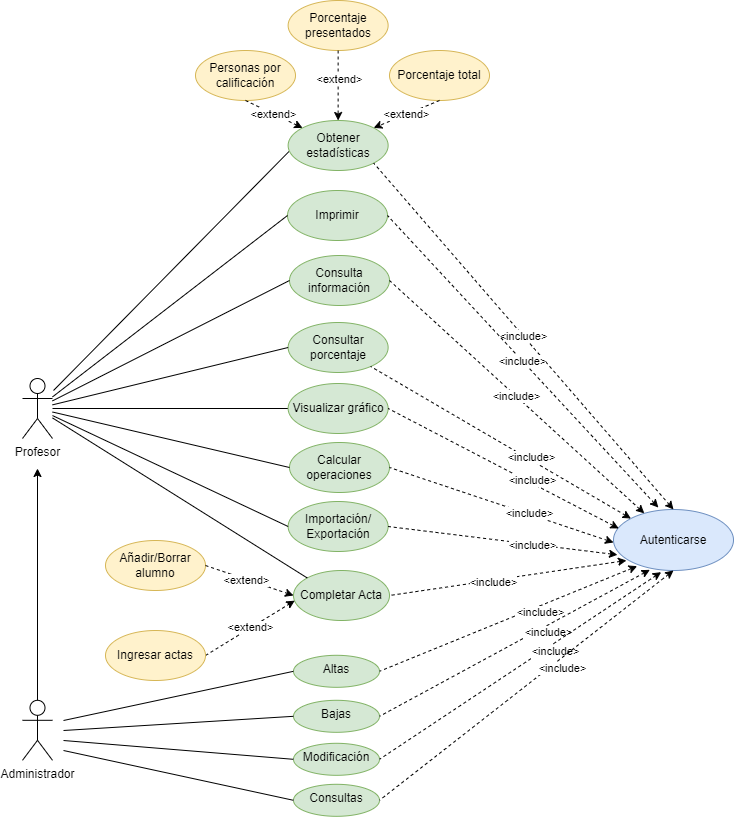

The diagram above was exported from draw.io. Its source (the exported page's mxGraphModel, read from the mxfile embedded in the PNG):
<mxGraphModel dx="1185" dy="642" grid="1" gridSize="10" guides="1" tooltips="1" connect="1" arrows="1" fold="1" page="1" pageScale="1" pageWidth="827" pageHeight="1169" math="0" shadow="0">
  <root>
    <mxCell id="0" />
    <mxCell id="1" parent="0" />
    <mxCell id="zZZXgTxn9UNxtTzHdWUM-27" value="" style="edgeStyle=none;rounded=0;orthogonalLoop=1;jettySize=auto;html=1;startArrow=none;startFill=0;endArrow=none;endFill=0;entryX=0;entryY=0.5;entryDx=0;entryDy=0;" parent="1" source="cgr96UEIId0hP9-SYYG8-3" target="zZZXgTxn9UNxtTzHdWUM-12" edge="1">
      <mxGeometry relative="1" as="geometry">
        <mxPoint x="140" y="580" as="sourcePoint" />
        <mxPoint x="172" y="625" as="targetPoint" />
      </mxGeometry>
    </mxCell>
    <mxCell id="cgr96UEIId0hP9-SYYG8-3" value="Profesor" style="shape=umlActor;verticalLabelPosition=bottom;verticalAlign=top;html=1;outlineConnect=0;" parent="1" vertex="1">
      <mxGeometry x="99" y="538" width="30" height="60" as="geometry" />
    </mxCell>
    <mxCell id="cgr96UEIId0hP9-SYYG8-6" value="" style="edgeStyle=orthogonalEdgeStyle;rounded=0;orthogonalLoop=1;jettySize=auto;html=1;" parent="1" source="cgr96UEIId0hP9-SYYG8-4" edge="1">
      <mxGeometry relative="1" as="geometry">
        <mxPoint x="114" y="628" as="targetPoint" />
      </mxGeometry>
    </mxCell>
    <mxCell id="cgr96UEIId0hP9-SYYG8-4" value="Administrador" style="shape=umlActor;verticalLabelPosition=bottom;verticalAlign=top;html=1;outlineConnect=0;" parent="1" vertex="1">
      <mxGeometry x="99" y="859.81" width="30" height="60" as="geometry" />
    </mxCell>
    <mxCell id="zZZXgTxn9UNxtTzHdWUM-1" value="Completar Acta" style="ellipse;whiteSpace=wrap;html=1;fillColor=#d5e8d4;strokeColor=#82b366;" parent="1" vertex="1">
      <mxGeometry x="370" y="730" width="96" height="50" as="geometry" />
    </mxCell>
    <mxCell id="zZZXgTxn9UNxtTzHdWUM-2" value="Añadir/Borrar alumno" style="ellipse;whiteSpace=wrap;html=1;fillColor=#fff2cc;strokeColor=#d6b656;" parent="1" vertex="1">
      <mxGeometry x="182" y="700" width="100" height="50" as="geometry" />
    </mxCell>
    <mxCell id="zZZXgTxn9UNxtTzHdWUM-23" value="&amp;lt;extend&amp;gt;" style="edgeStyle=none;rounded=0;orthogonalLoop=1;jettySize=auto;html=1;dashed=1;startArrow=none;startFill=0;endArrow=classic;endFill=1;entryX=0.013;entryY=0.603;entryDx=0;entryDy=0;exitX=1;exitY=0.5;exitDx=0;exitDy=0;entryPerimeter=0;" parent="1" source="zZZXgTxn9UNxtTzHdWUM-3" edge="1" target="zZZXgTxn9UNxtTzHdWUM-1">
      <mxGeometry relative="1" as="geometry">
        <mxPoint x="465.6300000000033" y="447.5" as="targetPoint" />
        <mxPoint x="593" y="481" as="sourcePoint" />
      </mxGeometry>
    </mxCell>
    <mxCell id="zZZXgTxn9UNxtTzHdWUM-3" value="Ingresar actas" style="ellipse;whiteSpace=wrap;html=1;fillColor=#fff2cc;strokeColor=#d6b656;" parent="1" vertex="1">
      <mxGeometry x="182" y="790" width="100" height="50" as="geometry" />
    </mxCell>
    <mxCell id="zZZXgTxn9UNxtTzHdWUM-4" value="Autenticarse" style="ellipse;whiteSpace=wrap;html=1;fillColor=#dae8fc;strokeColor=#6c8ebf;" parent="1" vertex="1">
      <mxGeometry x="690" y="669" width="120" height="61" as="geometry" />
    </mxCell>
    <mxCell id="zZZXgTxn9UNxtTzHdWUM-6" value="Consulta información" style="ellipse;whiteSpace=wrap;html=1;fillColor=#d5e8d4;strokeColor=#82b366;" parent="1" vertex="1">
      <mxGeometry x="366" y="415" width="100" height="50" as="geometry" />
    </mxCell>
    <mxCell id="zZZXgTxn9UNxtTzHdWUM-7" value="Obtener estadísticas" style="ellipse;whiteSpace=wrap;html=1;fillColor=#d5e8d4;strokeColor=#82b366;" parent="1" vertex="1">
      <mxGeometry x="364.63" y="280" width="100" height="50" as="geometry" />
    </mxCell>
    <mxCell id="zZZXgTxn9UNxtTzHdWUM-8" value="Personas por calificación" style="ellipse;whiteSpace=wrap;html=1;fillColor=#fff2cc;strokeColor=#d6b656;" parent="1" vertex="1">
      <mxGeometry x="272" y="210" width="100" height="50" as="geometry" />
    </mxCell>
    <mxCell id="zZZXgTxn9UNxtTzHdWUM-9" value="Porcentaje presentados" style="ellipse;whiteSpace=wrap;html=1;fillColor=#fff2cc;strokeColor=#d6b656;" parent="1" vertex="1">
      <mxGeometry x="364.63" y="160" width="100" height="50" as="geometry" />
    </mxCell>
    <mxCell id="zZZXgTxn9UNxtTzHdWUM-10" value="Porcentaje total" style="ellipse;whiteSpace=wrap;html=1;fillColor=#fff2cc;strokeColor=#d6b656;" parent="1" vertex="1">
      <mxGeometry x="466" y="210" width="100" height="50" as="geometry" />
    </mxCell>
    <mxCell id="zZZXgTxn9UNxtTzHdWUM-11" value="Consultar porcentaje" style="ellipse;whiteSpace=wrap;html=1;fillColor=#d5e8d4;strokeColor=#82b366;" parent="1" vertex="1">
      <mxGeometry x="364.63" y="482" width="100" height="50" as="geometry" />
    </mxCell>
    <mxCell id="zZZXgTxn9UNxtTzHdWUM-12" value="Visualizar gráfico" style="ellipse;whiteSpace=wrap;html=1;fillColor=#d5e8d4;strokeColor=#82b366;" parent="1" vertex="1">
      <mxGeometry x="364.63" y="543" width="100" height="50" as="geometry" />
    </mxCell>
    <mxCell id="zZZXgTxn9UNxtTzHdWUM-13" value="Calcular operaciones" style="ellipse;whiteSpace=wrap;html=1;fillColor=#d5e8d4;strokeColor=#82b366;" parent="1" vertex="1">
      <mxGeometry x="366" y="602" width="100" height="50" as="geometry" />
    </mxCell>
    <mxCell id="zZZXgTxn9UNxtTzHdWUM-14" value="&lt;div&gt;Importación/&lt;/div&gt;&lt;div&gt;Exportación&lt;/div&gt;" style="ellipse;whiteSpace=wrap;html=1;fillColor=#d5e8d4;strokeColor=#82b366;" parent="1" vertex="1">
      <mxGeometry x="364.63" y="661" width="100" height="50" as="geometry" />
    </mxCell>
    <mxCell id="zZZXgTxn9UNxtTzHdWUM-21" value="" style="endArrow=none;html=1;rounded=0;dashed=1;endFill=0;startArrow=classic;startFill=1;entryX=1;entryY=0.5;entryDx=0;entryDy=0;exitX=0.108;exitY=0.836;exitDx=0;exitDy=0;exitPerimeter=0;" parent="1" source="zZZXgTxn9UNxtTzHdWUM-4" target="zZZXgTxn9UNxtTzHdWUM-1" edge="1">
      <mxGeometry width="50" height="50" relative="1" as="geometry">
        <mxPoint x="710" y="720" as="sourcePoint" />
        <mxPoint x="660" y="500" as="targetPoint" />
      </mxGeometry>
    </mxCell>
    <mxCell id="pHFzg12_VomqZbDH1kPa-2" value="&amp;lt;include&amp;gt;" style="edgeLabel;html=1;align=center;verticalAlign=middle;resizable=0;points=[];" vertex="1" connectable="0" parent="zZZXgTxn9UNxtTzHdWUM-21">
      <mxGeometry x="0.1322" y="2" relative="1" as="geometry">
        <mxPoint as="offset" />
      </mxGeometry>
    </mxCell>
    <mxCell id="zZZXgTxn9UNxtTzHdWUM-24" value="" style="edgeStyle=none;rounded=0;orthogonalLoop=1;jettySize=auto;html=1;dashed=1;startArrow=none;startFill=0;endArrow=classic;endFill=1;exitX=1;exitY=0.5;exitDx=0;exitDy=0;entryX=0;entryY=0.5;entryDx=0;entryDy=0;" parent="1" source="zZZXgTxn9UNxtTzHdWUM-2" target="zZZXgTxn9UNxtTzHdWUM-1" edge="1">
      <mxGeometry relative="1" as="geometry">
        <mxPoint x="526.9246624505203" y="357.38012522559484" as="sourcePoint" />
        <mxPoint x="360" y="750" as="targetPoint" />
      </mxGeometry>
    </mxCell>
    <mxCell id="pHFzg12_VomqZbDH1kPa-1" value="&amp;lt;extend&amp;gt;" style="edgeLabel;html=1;align=center;verticalAlign=middle;resizable=0;points=[];" vertex="1" connectable="0" parent="zZZXgTxn9UNxtTzHdWUM-24">
      <mxGeometry x="-0.3509" y="-2" relative="1" as="geometry">
        <mxPoint x="13" y="3" as="offset" />
      </mxGeometry>
    </mxCell>
    <mxCell id="zZZXgTxn9UNxtTzHdWUM-34" value="&amp;lt;include&amp;gt;" style="edgeStyle=none;rounded=0;orthogonalLoop=1;jettySize=auto;html=1;startArrow=classic;startFill=1;endArrow=none;endFill=0;entryX=1;entryY=0.5;entryDx=0;entryDy=0;dashed=1;" parent="1" source="zZZXgTxn9UNxtTzHdWUM-4" target="zZZXgTxn9UNxtTzHdWUM-6" edge="1">
      <mxGeometry relative="1" as="geometry">
        <mxPoint x="610" y="470" as="sourcePoint" />
        <mxPoint x="260.0124793313023" y="409.0585197840078" as="targetPoint" />
      </mxGeometry>
    </mxCell>
    <mxCell id="1rF-I418FPxQjAwmoIBI-1" value="&amp;lt;include&amp;gt;" style="edgeStyle=none;rounded=0;orthogonalLoop=1;jettySize=auto;html=1;startArrow=classic;startFill=1;endArrow=none;endFill=0;entryX=1;entryY=1;entryDx=0;entryDy=0;dashed=1;exitX=0.5;exitY=0;exitDx=0;exitDy=0;" parent="1" source="zZZXgTxn9UNxtTzHdWUM-4" target="zZZXgTxn9UNxtTzHdWUM-7" edge="1">
      <mxGeometry relative="1" as="geometry">
        <mxPoint x="700" y="265" as="sourcePoint" />
        <mxPoint x="390" y="445" as="targetPoint" />
      </mxGeometry>
    </mxCell>
    <mxCell id="1rF-I418FPxQjAwmoIBI-3" value="&amp;lt;extend&amp;gt;" style="endArrow=classic;html=1;rounded=0;dashed=1;entryX=1;entryY=0;entryDx=0;entryDy=0;exitX=0.5;exitY=1;exitDx=0;exitDy=0;" parent="1" source="zZZXgTxn9UNxtTzHdWUM-10" target="zZZXgTxn9UNxtTzHdWUM-7" edge="1">
      <mxGeometry width="50" height="50" relative="1" as="geometry">
        <mxPoint x="720.63" y="465.5" as="sourcePoint" />
        <mxPoint x="770.63" y="415.5" as="targetPoint" />
      </mxGeometry>
    </mxCell>
    <mxCell id="1rF-I418FPxQjAwmoIBI-4" value="" style="endArrow=classic;html=1;rounded=0;dashed=1;exitX=0.5;exitY=1;exitDx=0;exitDy=0;entryX=0.5;entryY=0;entryDx=0;entryDy=0;" parent="1" source="zZZXgTxn9UNxtTzHdWUM-9" target="zZZXgTxn9UNxtTzHdWUM-7" edge="1">
      <mxGeometry width="50" height="50" relative="1" as="geometry">
        <mxPoint x="660.63" y="365" as="sourcePoint" />
        <mxPoint x="431" y="280" as="targetPoint" />
      </mxGeometry>
    </mxCell>
    <mxCell id="pHFzg12_VomqZbDH1kPa-16" value="&amp;lt;extend&amp;gt;" style="edgeLabel;html=1;align=center;verticalAlign=middle;resizable=0;points=[];" vertex="1" connectable="0" parent="1rF-I418FPxQjAwmoIBI-4">
      <mxGeometry x="-0.1673" y="1" relative="1" as="geometry">
        <mxPoint as="offset" />
      </mxGeometry>
    </mxCell>
    <mxCell id="1rF-I418FPxQjAwmoIBI-5" value="&amp;lt;extend&amp;gt;" style="endArrow=classic;html=1;rounded=0;dashed=1;exitX=0.5;exitY=1;exitDx=0;exitDy=0;entryX=0;entryY=0;entryDx=0;entryDy=0;" parent="1" source="zZZXgTxn9UNxtTzHdWUM-8" target="zZZXgTxn9UNxtTzHdWUM-7" edge="1">
      <mxGeometry width="50" height="50" relative="1" as="geometry">
        <mxPoint x="660.63" y="290.5" as="sourcePoint" />
        <mxPoint x="570.63" y="270" as="targetPoint" />
      </mxGeometry>
    </mxCell>
    <mxCell id="1rF-I418FPxQjAwmoIBI-6" value="" style="endArrow=none;html=1;rounded=0;dashed=1;endFill=0;startArrow=classic;startFill=1;exitX=0;exitY=0;exitDx=0;exitDy=0;" parent="1" source="zZZXgTxn9UNxtTzHdWUM-4" target="zZZXgTxn9UNxtTzHdWUM-11" edge="1">
      <mxGeometry width="50" height="50" relative="1" as="geometry">
        <mxPoint x="582" y="609" as="sourcePoint" />
        <mxPoint x="362" y="729" as="targetPoint" />
      </mxGeometry>
    </mxCell>
    <mxCell id="1rF-I418FPxQjAwmoIBI-7" value="&amp;lt;include&amp;gt;" style="edgeLabel;html=1;align=center;verticalAlign=middle;resizable=0;points=[];" parent="1rF-I418FPxQjAwmoIBI-6" vertex="1" connectable="0">
      <mxGeometry x="-0.1672" y="2" relative="1" as="geometry">
        <mxPoint x="10" as="offset" />
      </mxGeometry>
    </mxCell>
    <mxCell id="1rF-I418FPxQjAwmoIBI-8" value="" style="endArrow=none;html=1;rounded=0;dashed=1;endFill=0;startArrow=classic;startFill=1;entryX=1;entryY=0.5;entryDx=0;entryDy=0;exitX=0.044;exitY=0.311;exitDx=0;exitDy=0;exitPerimeter=0;" parent="1" source="zZZXgTxn9UNxtTzHdWUM-4" target="zZZXgTxn9UNxtTzHdWUM-12" edge="1">
      <mxGeometry width="50" height="50" relative="1" as="geometry">
        <mxPoint x="572" y="619" as="sourcePoint" />
        <mxPoint x="378.6299999999969" y="744" as="targetPoint" />
      </mxGeometry>
    </mxCell>
    <mxCell id="1rF-I418FPxQjAwmoIBI-9" value="&amp;lt;include&amp;gt;" style="edgeLabel;html=1;align=center;verticalAlign=middle;resizable=0;points=[];" parent="1rF-I418FPxQjAwmoIBI-8" vertex="1" connectable="0">
      <mxGeometry x="-0.1672" y="2" relative="1" as="geometry">
        <mxPoint x="10" as="offset" />
      </mxGeometry>
    </mxCell>
    <mxCell id="1rF-I418FPxQjAwmoIBI-10" value="" style="endArrow=none;html=1;rounded=0;dashed=1;endFill=0;startArrow=classic;startFill=1;entryX=1;entryY=0.5;entryDx=0;entryDy=0;exitX=0;exitY=0.541;exitDx=0;exitDy=0;exitPerimeter=0;" parent="1" source="zZZXgTxn9UNxtTzHdWUM-4" target="zZZXgTxn9UNxtTzHdWUM-13" edge="1">
      <mxGeometry width="50" height="50" relative="1" as="geometry">
        <mxPoint x="572" y="649" as="sourcePoint" />
        <mxPoint x="378.6299999999969" y="799" as="targetPoint" />
      </mxGeometry>
    </mxCell>
    <mxCell id="1rF-I418FPxQjAwmoIBI-11" value="&amp;lt;include&amp;gt;" style="edgeLabel;html=1;align=center;verticalAlign=middle;resizable=0;points=[];" parent="1rF-I418FPxQjAwmoIBI-10" vertex="1" connectable="0">
      <mxGeometry x="-0.1672" y="2" relative="1" as="geometry">
        <mxPoint x="10" as="offset" />
      </mxGeometry>
    </mxCell>
    <mxCell id="1rF-I418FPxQjAwmoIBI-12" value="" style="endArrow=none;html=1;rounded=0;dashed=1;endFill=0;startArrow=classic;startFill=1;entryX=1;entryY=0.5;entryDx=0;entryDy=0;exitX=0.033;exitY=0.743;exitDx=0;exitDy=0;exitPerimeter=0;" parent="1" source="zZZXgTxn9UNxtTzHdWUM-4" target="zZZXgTxn9UNxtTzHdWUM-14" edge="1">
      <mxGeometry width="50" height="50" relative="1" as="geometry">
        <mxPoint x="592" y="689" as="sourcePoint" />
        <mxPoint x="376" y="864" as="targetPoint" />
      </mxGeometry>
    </mxCell>
    <mxCell id="1rF-I418FPxQjAwmoIBI-13" value="&amp;lt;include&amp;gt;" style="edgeLabel;html=1;align=center;verticalAlign=middle;resizable=0;points=[];" parent="1rF-I418FPxQjAwmoIBI-12" vertex="1" connectable="0">
      <mxGeometry x="-0.1672" y="2" relative="1" as="geometry">
        <mxPoint x="10" as="offset" />
      </mxGeometry>
    </mxCell>
    <mxCell id="1rF-I418FPxQjAwmoIBI-16" value="Altas" style="ellipse;whiteSpace=wrap;html=1;verticalAlign=top;fillColor=#d5e8d4;strokeColor=#82b366;" parent="1" vertex="1">
      <mxGeometry x="370" y="814.81" width="86" height="32" as="geometry" />
    </mxCell>
    <mxCell id="1rF-I418FPxQjAwmoIBI-18" value="Bajas" style="ellipse;whiteSpace=wrap;html=1;verticalAlign=top;fillColor=#d5e8d4;strokeColor=#82b366;" parent="1" vertex="1">
      <mxGeometry x="370" y="859.81" width="86" height="32" as="geometry" />
    </mxCell>
    <mxCell id="1rF-I418FPxQjAwmoIBI-19" value="Modificación" style="ellipse;whiteSpace=wrap;html=1;verticalAlign=top;fillColor=#d5e8d4;strokeColor=#82b366;" parent="1" vertex="1">
      <mxGeometry x="370" y="902.81" width="86" height="32" as="geometry" />
    </mxCell>
    <mxCell id="1rF-I418FPxQjAwmoIBI-20" value="Consultas" style="ellipse;whiteSpace=wrap;html=1;verticalAlign=top;fillColor=#d5e8d4;strokeColor=#82b366;" parent="1" vertex="1">
      <mxGeometry x="370" y="943.81" width="86" height="32" as="geometry" />
    </mxCell>
    <mxCell id="1rF-I418FPxQjAwmoIBI-25" value="" style="edgeStyle=none;rounded=0;orthogonalLoop=1;jettySize=auto;html=1;startArrow=none;startFill=0;endArrow=none;endFill=0;entryX=0;entryY=0.5;entryDx=0;entryDy=0;" parent="1" target="1rF-I418FPxQjAwmoIBI-20" edge="1">
      <mxGeometry relative="1" as="geometry">
        <mxPoint x="140" y="910" as="sourcePoint" />
        <mxPoint x="190" y="1000" as="targetPoint" />
      </mxGeometry>
    </mxCell>
    <mxCell id="1rF-I418FPxQjAwmoIBI-26" value="" style="endArrow=none;html=1;rounded=0;dashed=1;endFill=0;startArrow=classic;startFill=1;entryX=1;entryY=0.5;entryDx=0;entryDy=0;exitX=0.197;exitY=0.929;exitDx=0;exitDy=0;exitPerimeter=0;" parent="1" source="zZZXgTxn9UNxtTzHdWUM-4" target="1rF-I418FPxQjAwmoIBI-16" edge="1">
      <mxGeometry width="50" height="50" relative="1" as="geometry">
        <mxPoint x="600" y="700" as="sourcePoint" />
        <mxPoint x="370" y="696" as="targetPoint" />
      </mxGeometry>
    </mxCell>
    <mxCell id="1rF-I418FPxQjAwmoIBI-27" value="&amp;lt;include&amp;gt;" style="edgeLabel;html=1;align=center;verticalAlign=middle;resizable=0;points=[];" parent="1rF-I418FPxQjAwmoIBI-26" vertex="1" connectable="0">
      <mxGeometry x="-0.1672" y="2" relative="1" as="geometry">
        <mxPoint x="10" as="offset" />
      </mxGeometry>
    </mxCell>
    <mxCell id="1rF-I418FPxQjAwmoIBI-28" value="" style="endArrow=none;html=1;rounded=0;dashed=1;endFill=0;startArrow=classic;startFill=1;entryX=1;entryY=0.5;entryDx=0;entryDy=0;exitX=0.303;exitY=0.989;exitDx=0;exitDy=0;exitPerimeter=0;" parent="1" target="1rF-I418FPxQjAwmoIBI-18" edge="1" source="zZZXgTxn9UNxtTzHdWUM-4">
      <mxGeometry width="50" height="50" relative="1" as="geometry">
        <mxPoint x="630" y="720" as="sourcePoint" />
        <mxPoint x="338.00000000000273" y="946" as="targetPoint" />
      </mxGeometry>
    </mxCell>
    <mxCell id="1rF-I418FPxQjAwmoIBI-29" value="&amp;lt;include&amp;gt;" style="edgeLabel;html=1;align=center;verticalAlign=middle;resizable=0;points=[];" parent="1rF-I418FPxQjAwmoIBI-28" vertex="1" connectable="0">
      <mxGeometry x="-0.1672" y="2" relative="1" as="geometry">
        <mxPoint x="10" as="offset" />
      </mxGeometry>
    </mxCell>
    <mxCell id="1rF-I418FPxQjAwmoIBI-30" value="" style="endArrow=none;html=1;rounded=0;dashed=1;endFill=0;startArrow=classic;startFill=1;entryX=1;entryY=0.5;entryDx=0;entryDy=0;exitX=0.397;exitY=1.027;exitDx=0;exitDy=0;exitPerimeter=0;" parent="1" target="1rF-I418FPxQjAwmoIBI-19" edge="1" source="zZZXgTxn9UNxtTzHdWUM-4">
      <mxGeometry width="50" height="50" relative="1" as="geometry">
        <mxPoint x="670" y="720" as="sourcePoint" />
        <mxPoint x="338.00000000000273" y="991" as="targetPoint" />
      </mxGeometry>
    </mxCell>
    <mxCell id="1rF-I418FPxQjAwmoIBI-31" value="&amp;lt;include&amp;gt;" style="edgeLabel;html=1;align=center;verticalAlign=middle;resizable=0;points=[];" parent="1rF-I418FPxQjAwmoIBI-30" vertex="1" connectable="0">
      <mxGeometry x="-0.1672" y="2" relative="1" as="geometry">
        <mxPoint x="10" as="offset" />
      </mxGeometry>
    </mxCell>
    <mxCell id="1rF-I418FPxQjAwmoIBI-33" value="" style="endArrow=none;html=1;rounded=0;dashed=1;endFill=0;startArrow=classic;startFill=1;entryX=1;entryY=0.5;entryDx=0;entryDy=0;exitX=0.5;exitY=1;exitDx=0;exitDy=0;" parent="1" target="1rF-I418FPxQjAwmoIBI-20" edge="1" source="zZZXgTxn9UNxtTzHdWUM-4">
      <mxGeometry width="50" height="50" relative="1" as="geometry">
        <mxPoint x="660" y="770" as="sourcePoint" />
        <mxPoint x="338.00000000000273" y="1033.9999999999998" as="targetPoint" />
      </mxGeometry>
    </mxCell>
    <mxCell id="1rF-I418FPxQjAwmoIBI-34" value="&amp;lt;include&amp;gt;" style="edgeLabel;html=1;align=center;verticalAlign=middle;resizable=0;points=[];" parent="1rF-I418FPxQjAwmoIBI-33" vertex="1" connectable="0">
      <mxGeometry x="-0.1672" y="2" relative="1" as="geometry">
        <mxPoint x="10" as="offset" />
      </mxGeometry>
    </mxCell>
    <mxCell id="pHFzg12_VomqZbDH1kPa-3" value="" style="edgeStyle=none;rounded=0;orthogonalLoop=1;jettySize=auto;html=1;startArrow=none;startFill=0;endArrow=none;endFill=0;entryX=0;entryY=0.5;entryDx=0;entryDy=0;" edge="1" parent="1" target="1rF-I418FPxQjAwmoIBI-19">
      <mxGeometry relative="1" as="geometry">
        <mxPoint x="140" y="900" as="sourcePoint" />
        <mxPoint x="380" y="969.81" as="targetPoint" />
      </mxGeometry>
    </mxCell>
    <mxCell id="pHFzg12_VomqZbDH1kPa-4" value="" style="edgeStyle=none;rounded=0;orthogonalLoop=1;jettySize=auto;html=1;startArrow=none;startFill=0;endArrow=none;endFill=0;entryX=0;entryY=0.5;entryDx=0;entryDy=0;" edge="1" parent="1" target="1rF-I418FPxQjAwmoIBI-18">
      <mxGeometry relative="1" as="geometry">
        <mxPoint x="140" y="890" as="sourcePoint" />
        <mxPoint x="380" y="928.8099999999997" as="targetPoint" />
      </mxGeometry>
    </mxCell>
    <mxCell id="pHFzg12_VomqZbDH1kPa-5" value="" style="edgeStyle=none;rounded=0;orthogonalLoop=1;jettySize=auto;html=1;startArrow=none;startFill=0;endArrow=none;endFill=0;entryX=0;entryY=0.5;entryDx=0;entryDy=0;" edge="1" parent="1" target="1rF-I418FPxQjAwmoIBI-16">
      <mxGeometry relative="1" as="geometry">
        <mxPoint x="140" y="880" as="sourcePoint" />
        <mxPoint x="380" y="885.8099999999997" as="targetPoint" />
      </mxGeometry>
    </mxCell>
    <mxCell id="pHFzg12_VomqZbDH1kPa-6" value="" style="edgeStyle=none;rounded=0;orthogonalLoop=1;jettySize=auto;html=1;startArrow=none;startFill=0;endArrow=none;endFill=0;entryX=0;entryY=0.5;entryDx=0;entryDy=0;" edge="1" parent="1" source="cgr96UEIId0hP9-SYYG8-3" target="zZZXgTxn9UNxtTzHdWUM-13">
      <mxGeometry relative="1" as="geometry">
        <mxPoint x="140" y="590" as="sourcePoint" />
        <mxPoint x="374.6299999999974" y="578" as="targetPoint" />
      </mxGeometry>
    </mxCell>
    <mxCell id="pHFzg12_VomqZbDH1kPa-7" value="" style="edgeStyle=none;rounded=0;orthogonalLoop=1;jettySize=auto;html=1;startArrow=none;startFill=0;endArrow=none;endFill=0;entryX=0;entryY=0.5;entryDx=0;entryDy=0;" edge="1" parent="1" source="cgr96UEIId0hP9-SYYG8-3" target="zZZXgTxn9UNxtTzHdWUM-14">
      <mxGeometry relative="1" as="geometry">
        <mxPoint x="140" y="600" as="sourcePoint" />
        <mxPoint x="372.00000000000273" y="637" as="targetPoint" />
      </mxGeometry>
    </mxCell>
    <mxCell id="pHFzg12_VomqZbDH1kPa-8" value="" style="edgeStyle=none;rounded=0;orthogonalLoop=1;jettySize=auto;html=1;startArrow=none;startFill=0;endArrow=none;endFill=0;entryX=0;entryY=0;entryDx=0;entryDy=0;" edge="1" parent="1" source="cgr96UEIId0hP9-SYYG8-3" target="zZZXgTxn9UNxtTzHdWUM-1">
      <mxGeometry relative="1" as="geometry">
        <mxPoint x="140" y="610" as="sourcePoint" />
        <mxPoint x="362.00000000000273" y="745" as="targetPoint" />
      </mxGeometry>
    </mxCell>
    <mxCell id="pHFzg12_VomqZbDH1kPa-9" value="" style="edgeStyle=none;rounded=0;orthogonalLoop=1;jettySize=auto;html=1;startArrow=none;startFill=0;endArrow=none;endFill=0;entryX=0;entryY=0.5;entryDx=0;entryDy=0;" edge="1" parent="1" source="cgr96UEIId0hP9-SYYG8-3" target="zZZXgTxn9UNxtTzHdWUM-11">
      <mxGeometry relative="1" as="geometry">
        <mxPoint x="140" y="570" as="sourcePoint" />
        <mxPoint x="374.6299999999974" y="578" as="targetPoint" />
      </mxGeometry>
    </mxCell>
    <mxCell id="pHFzg12_VomqZbDH1kPa-10" value="Imprimir" style="ellipse;whiteSpace=wrap;html=1;fillColor=#d5e8d4;strokeColor=#82b366;" vertex="1" parent="1">
      <mxGeometry x="364" y="350" width="100" height="50" as="geometry" />
    </mxCell>
    <mxCell id="pHFzg12_VomqZbDH1kPa-12" value="&amp;lt;include&amp;gt;" style="edgeStyle=none;rounded=0;orthogonalLoop=1;jettySize=auto;html=1;startArrow=classic;startFill=1;endArrow=none;endFill=0;entryX=1;entryY=0.5;entryDx=0;entryDy=0;dashed=1;exitX=0.374;exitY=-0.032;exitDx=0;exitDy=0;exitPerimeter=0;" edge="1" parent="1" source="zZZXgTxn9UNxtTzHdWUM-4" target="pHFzg12_VomqZbDH1kPa-10">
      <mxGeometry relative="1" as="geometry">
        <mxPoint x="640" y="450" as="sourcePoint" />
        <mxPoint x="475.99999999999704" y="450" as="targetPoint" />
      </mxGeometry>
    </mxCell>
    <mxCell id="pHFzg12_VomqZbDH1kPa-17" value="" style="edgeStyle=none;rounded=0;orthogonalLoop=1;jettySize=auto;html=1;startArrow=none;startFill=0;endArrow=none;endFill=0;entryX=0;entryY=0.5;entryDx=0;entryDy=0;" edge="1" parent="1" source="cgr96UEIId0hP9-SYYG8-3" target="zZZXgTxn9UNxtTzHdWUM-6">
      <mxGeometry relative="1" as="geometry">
        <mxPoint x="139" y="574.3492000159599" as="sourcePoint" />
        <mxPoint x="374.6300000000008" y="517" as="targetPoint" />
      </mxGeometry>
    </mxCell>
    <mxCell id="pHFzg12_VomqZbDH1kPa-18" value="" style="edgeStyle=none;rounded=0;orthogonalLoop=1;jettySize=auto;html=1;startArrow=none;startFill=0;endArrow=none;endFill=0;entryX=0;entryY=0.5;entryDx=0;entryDy=0;" edge="1" parent="1" source="cgr96UEIId0hP9-SYYG8-3" target="pHFzg12_VomqZbDH1kPa-10">
      <mxGeometry relative="1" as="geometry">
        <mxPoint x="149" y="584.3492000159599" as="sourcePoint" />
        <mxPoint x="384.6300000000008" y="527" as="targetPoint" />
      </mxGeometry>
    </mxCell>
    <mxCell id="pHFzg12_VomqZbDH1kPa-19" value="" style="edgeStyle=none;rounded=0;orthogonalLoop=1;jettySize=auto;html=1;startArrow=none;startFill=0;endArrow=none;endFill=0;entryX=0.007;entryY=0.623;entryDx=0;entryDy=0;entryPerimeter=0;" edge="1" parent="1" target="zZZXgTxn9UNxtTzHdWUM-7">
      <mxGeometry relative="1" as="geometry">
        <mxPoint x="130" y="550" as="sourcePoint" />
        <mxPoint x="394.6300000000008" y="537" as="targetPoint" />
      </mxGeometry>
    </mxCell>
  </root>
</mxGraphModel>